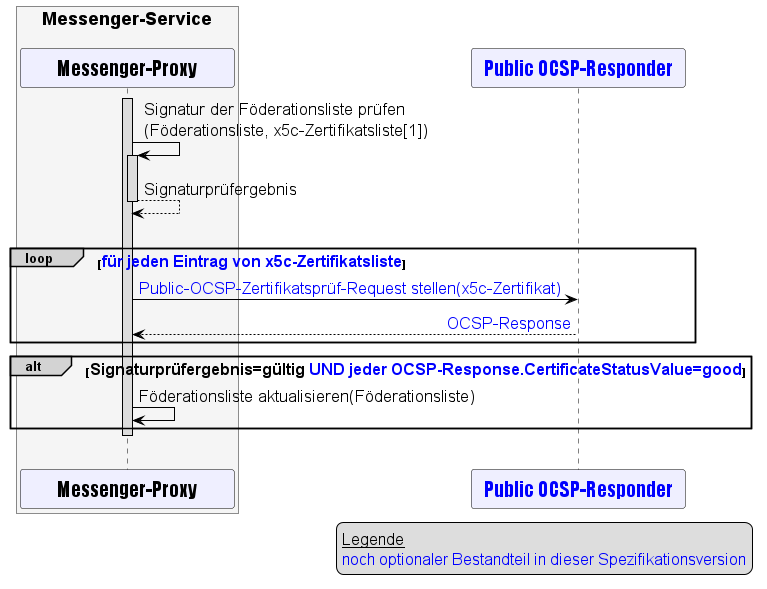

The diagram above was rendered by PlantUML. Its source (embedded in the PNG):
@startuml
skinparam sequenceMessageAlign direction
skinparam minClassWidth 200
skinparam BoxPadding 1
skinparam sequenceReferenceHeaderBackgroundColor palegreen
scale max 2048 width

skinparam sequence {
ArrowColor black
ArrowFontSize 17
ActorBorderColor black
LifeLineBorderColor black
LifeLineBackgroundColor Gainsboro

ParticipantBorderColor Motivation
ParticipantBackgroundColor Motivation
ParticipantFontName Impact
ParticipantFontSize 20
ParticipantFontColor black
ParticipantBorderColor Black
ParticipantBackgroundColor MOTIVATION

ActorBackgroundColor Gainsboro
ActorFontColor black
ActorFontSize 20
ActorFontName Aapex
}

box <size:18>Messenger-Service\n #WhiteSmoke
participant MP as "Messenger-Proxy"
end box
participant OCSP as "<font color=blue>Public OCSP-Responder</font>"

legend bottom right
    <size:16>__Legende__</size>
    <size:16><font color=blue>noch optionaler Bestandteil in dieser Spezifikationsversion</font></size>
endlegend

activate MP
MP->MP++: Signatur der Föderationsliste prüfen\n(Föderationsliste, x5c-Zertifikatsliste[1])
return Signaturprüfergebnis
|||
loop#LightGrey <size:16><font color=blue>für jeden Eintrag von x5c-Zertifikatsliste</font></size>
  MP->OCSP: <font color=blue>Public-OCSP-Zertifikatsprüf-Request stellen(x5c-Zertifikat)</font>
  MP<--OCSP: <font color=blue>OCSP-Response</font>
end
alt#LightGrey <size:16>Signaturprüfergebnis=gültig <font color=blue>UND jeder OCSP-Response.CertificateStatusValue=good</font></size>
  MP->MP: Föderationsliste aktualisieren(Föderationsliste)
end
deactivate MP
|||

@enduml